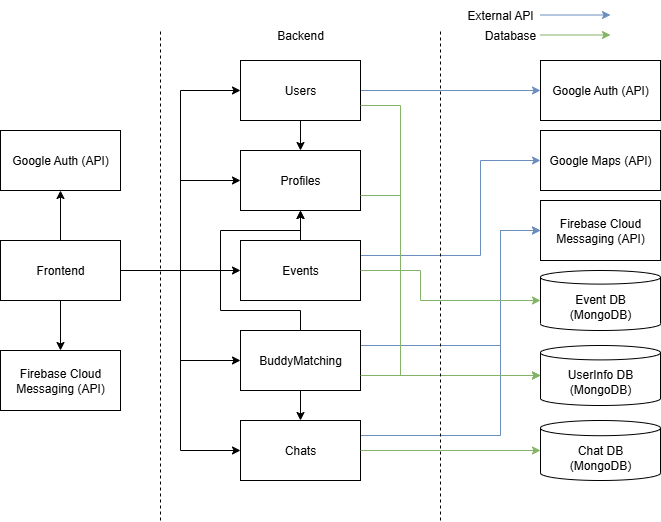

The diagram above was exported from draw.io. Its source (the exported page's mxGraphModel, read from the mxfile embedded in the PNG):
<mxGraphModel dx="1042" dy="527" grid="1" gridSize="10" guides="1" tooltips="1" connect="1" arrows="1" fold="1" page="1" pageScale="1" pageWidth="850" pageHeight="1100" math="0" shadow="0">
  <root>
    <mxCell id="0" />
    <mxCell id="1" parent="0" />
    <mxCell id="LkdwjmIpRQjyQxA4Lzzt-29" style="edgeStyle=orthogonalEdgeStyle;rounded=0;orthogonalLoop=1;jettySize=auto;html=1;exitX=1;exitY=0.5;exitDx=0;exitDy=0;entryX=0;entryY=0.5;entryDx=0;entryDy=0;fillColor=#dae8fc;strokeColor=#6c8ebf;" parent="1" source="LkdwjmIpRQjyQxA4Lzzt-1" target="LkdwjmIpRQjyQxA4Lzzt-19" edge="1">
      <mxGeometry relative="1" as="geometry" />
    </mxCell>
    <mxCell id="LkdwjmIpRQjyQxA4Lzzt-40" style="edgeStyle=orthogonalEdgeStyle;rounded=0;orthogonalLoop=1;jettySize=auto;html=1;exitX=0.5;exitY=1;exitDx=0;exitDy=0;entryX=0.5;entryY=0;entryDx=0;entryDy=0;" parent="1" source="LkdwjmIpRQjyQxA4Lzzt-1" target="LkdwjmIpRQjyQxA4Lzzt-3" edge="1">
      <mxGeometry relative="1" as="geometry" />
    </mxCell>
    <mxCell id="LkdwjmIpRQjyQxA4Lzzt-1" value="Users" style="rounded=0;whiteSpace=wrap;html=1;" parent="1" vertex="1">
      <mxGeometry x="280" y="110" width="120" height="60" as="geometry" />
    </mxCell>
    <mxCell id="LkdwjmIpRQjyQxA4Lzzt-10" style="edgeStyle=orthogonalEdgeStyle;rounded=0;orthogonalLoop=1;jettySize=auto;html=1;exitX=1;exitY=0.5;exitDx=0;exitDy=0;entryX=0;entryY=0.5;entryDx=0;entryDy=0;" parent="1" source="LkdwjmIpRQjyQxA4Lzzt-2" target="LkdwjmIpRQjyQxA4Lzzt-1" edge="1">
      <mxGeometry relative="1" as="geometry" />
    </mxCell>
    <mxCell id="LkdwjmIpRQjyQxA4Lzzt-11" style="edgeStyle=orthogonalEdgeStyle;rounded=0;orthogonalLoop=1;jettySize=auto;html=1;exitX=1;exitY=0.5;exitDx=0;exitDy=0;entryX=0;entryY=0.5;entryDx=0;entryDy=0;" parent="1" source="LkdwjmIpRQjyQxA4Lzzt-2" target="LkdwjmIpRQjyQxA4Lzzt-3" edge="1">
      <mxGeometry relative="1" as="geometry" />
    </mxCell>
    <mxCell id="LkdwjmIpRQjyQxA4Lzzt-12" style="edgeStyle=orthogonalEdgeStyle;rounded=0;orthogonalLoop=1;jettySize=auto;html=1;exitX=1;exitY=0.5;exitDx=0;exitDy=0;" parent="1" source="LkdwjmIpRQjyQxA4Lzzt-2" target="LkdwjmIpRQjyQxA4Lzzt-4" edge="1">
      <mxGeometry relative="1" as="geometry" />
    </mxCell>
    <mxCell id="LkdwjmIpRQjyQxA4Lzzt-13" style="edgeStyle=orthogonalEdgeStyle;rounded=0;orthogonalLoop=1;jettySize=auto;html=1;exitX=1;exitY=0.5;exitDx=0;exitDy=0;entryX=0;entryY=0.5;entryDx=0;entryDy=0;" parent="1" source="LkdwjmIpRQjyQxA4Lzzt-2" target="LkdwjmIpRQjyQxA4Lzzt-5" edge="1">
      <mxGeometry relative="1" as="geometry" />
    </mxCell>
    <mxCell id="LkdwjmIpRQjyQxA4Lzzt-14" style="edgeStyle=orthogonalEdgeStyle;rounded=0;orthogonalLoop=1;jettySize=auto;html=1;exitX=1;exitY=0.5;exitDx=0;exitDy=0;entryX=0;entryY=0.5;entryDx=0;entryDy=0;" parent="1" source="LkdwjmIpRQjyQxA4Lzzt-2" target="LkdwjmIpRQjyQxA4Lzzt-6" edge="1">
      <mxGeometry relative="1" as="geometry" />
    </mxCell>
    <mxCell id="LkdwjmIpRQjyQxA4Lzzt-26" style="edgeStyle=orthogonalEdgeStyle;rounded=0;orthogonalLoop=1;jettySize=auto;html=1;exitX=0.5;exitY=1;exitDx=0;exitDy=0;entryX=0.5;entryY=0;entryDx=0;entryDy=0;" parent="1" source="LkdwjmIpRQjyQxA4Lzzt-2" target="LkdwjmIpRQjyQxA4Lzzt-25" edge="1">
      <mxGeometry relative="1" as="geometry" />
    </mxCell>
    <mxCell id="LkdwjmIpRQjyQxA4Lzzt-31" style="edgeStyle=orthogonalEdgeStyle;rounded=0;orthogonalLoop=1;jettySize=auto;html=1;exitX=0.5;exitY=0;exitDx=0;exitDy=0;entryX=0.5;entryY=1;entryDx=0;entryDy=0;" parent="1" source="LkdwjmIpRQjyQxA4Lzzt-2" target="LkdwjmIpRQjyQxA4Lzzt-27" edge="1">
      <mxGeometry relative="1" as="geometry" />
    </mxCell>
    <mxCell id="LkdwjmIpRQjyQxA4Lzzt-2" value="Frontend" style="rounded=0;whiteSpace=wrap;html=1;" parent="1" vertex="1">
      <mxGeometry x="40" y="290" width="120" height="60" as="geometry" />
    </mxCell>
    <mxCell id="LkdwjmIpRQjyQxA4Lzzt-3" value="Profiles" style="rounded=0;whiteSpace=wrap;html=1;" parent="1" vertex="1">
      <mxGeometry x="280" y="200" width="120" height="60" as="geometry" />
    </mxCell>
    <mxCell id="LkdwjmIpRQjyQxA4Lzzt-23" style="edgeStyle=orthogonalEdgeStyle;rounded=0;orthogonalLoop=1;jettySize=auto;html=1;exitX=1;exitY=0.25;exitDx=0;exitDy=0;entryX=0;entryY=0.5;entryDx=0;entryDy=0;strokeColor=#6c8ebf;" parent="1" source="LkdwjmIpRQjyQxA4Lzzt-4" target="LkdwjmIpRQjyQxA4Lzzt-20" edge="1">
      <mxGeometry relative="1" as="geometry">
        <Array as="points">
          <mxPoint x="520" y="305" />
          <mxPoint x="520" y="210" />
        </Array>
      </mxGeometry>
    </mxCell>
    <mxCell id="LkdwjmIpRQjyQxA4Lzzt-41" style="edgeStyle=orthogonalEdgeStyle;rounded=0;orthogonalLoop=1;jettySize=auto;html=1;exitX=0.5;exitY=0;exitDx=0;exitDy=0;entryX=0.5;entryY=1;entryDx=0;entryDy=0;" parent="1" source="LkdwjmIpRQjyQxA4Lzzt-4" target="LkdwjmIpRQjyQxA4Lzzt-3" edge="1">
      <mxGeometry relative="1" as="geometry" />
    </mxCell>
    <mxCell id="LkdwjmIpRQjyQxA4Lzzt-4" value="Events" style="rounded=0;whiteSpace=wrap;html=1;" parent="1" vertex="1">
      <mxGeometry x="280" y="290" width="120" height="60" as="geometry" />
    </mxCell>
    <mxCell id="LkdwjmIpRQjyQxA4Lzzt-30" style="edgeStyle=orthogonalEdgeStyle;rounded=0;orthogonalLoop=1;jettySize=auto;html=1;exitX=1;exitY=0.25;exitDx=0;exitDy=0;entryX=0;entryY=0.5;entryDx=0;entryDy=0;fillColor=#dae8fc;strokeColor=#6c8ebf;" parent="1" source="LkdwjmIpRQjyQxA4Lzzt-5" target="LkdwjmIpRQjyQxA4Lzzt-21" edge="1">
      <mxGeometry relative="1" as="geometry">
        <Array as="points">
          <mxPoint x="540" y="395" />
          <mxPoint x="540" y="280" />
        </Array>
      </mxGeometry>
    </mxCell>
    <mxCell id="LkdwjmIpRQjyQxA4Lzzt-42" style="edgeStyle=orthogonalEdgeStyle;rounded=0;orthogonalLoop=1;jettySize=auto;html=1;exitX=0.5;exitY=0;exitDx=0;exitDy=0;entryX=0.5;entryY=1;entryDx=0;entryDy=0;" parent="1" source="LkdwjmIpRQjyQxA4Lzzt-5" target="LkdwjmIpRQjyQxA4Lzzt-3" edge="1">
      <mxGeometry relative="1" as="geometry">
        <Array as="points">
          <mxPoint x="340" y="360" />
          <mxPoint x="260" y="360" />
          <mxPoint x="260" y="280" />
          <mxPoint x="340" y="280" />
        </Array>
      </mxGeometry>
    </mxCell>
    <mxCell id="LkdwjmIpRQjyQxA4Lzzt-49" style="edgeStyle=orthogonalEdgeStyle;rounded=0;orthogonalLoop=1;jettySize=auto;html=1;exitX=0.5;exitY=1;exitDx=0;exitDy=0;entryX=0.5;entryY=0;entryDx=0;entryDy=0;" parent="1" source="LkdwjmIpRQjyQxA4Lzzt-5" target="LkdwjmIpRQjyQxA4Lzzt-6" edge="1">
      <mxGeometry relative="1" as="geometry" />
    </mxCell>
    <mxCell id="LkdwjmIpRQjyQxA4Lzzt-5" value="BuddyMatching" style="rounded=0;whiteSpace=wrap;html=1;" parent="1" vertex="1">
      <mxGeometry x="280" y="380" width="120" height="60" as="geometry" />
    </mxCell>
    <mxCell id="LkdwjmIpRQjyQxA4Lzzt-38" style="edgeStyle=orthogonalEdgeStyle;rounded=0;orthogonalLoop=1;jettySize=auto;html=1;exitX=1;exitY=0.25;exitDx=0;exitDy=0;entryX=0;entryY=0.5;entryDx=0;entryDy=0;fillColor=#dae8fc;strokeColor=#6c8ebf;" parent="1" source="LkdwjmIpRQjyQxA4Lzzt-6" target="LkdwjmIpRQjyQxA4Lzzt-21" edge="1">
      <mxGeometry relative="1" as="geometry">
        <Array as="points">
          <mxPoint x="540" y="485" />
          <mxPoint x="540" y="280" />
        </Array>
      </mxGeometry>
    </mxCell>
    <mxCell id="LkdwjmIpRQjyQxA4Lzzt-6" value="Chats" style="rounded=0;whiteSpace=wrap;html=1;" parent="1" vertex="1">
      <mxGeometry x="280" y="470" width="120" height="60" as="geometry" />
    </mxCell>
    <mxCell id="LkdwjmIpRQjyQxA4Lzzt-7" value="Event DB&lt;div&gt;(MongoDB)&lt;/div&gt;" style="shape=cylinder3;whiteSpace=wrap;html=1;boundedLbl=1;backgroundOutline=1;size=6.800048828125;" parent="1" vertex="1">
      <mxGeometry x="580" y="320" width="120" height="60" as="geometry" />
    </mxCell>
    <mxCell id="LkdwjmIpRQjyQxA4Lzzt-18" style="edgeStyle=orthogonalEdgeStyle;rounded=0;orthogonalLoop=1;jettySize=auto;html=1;exitX=1;exitY=0.75;exitDx=0;exitDy=0;entryX=0;entryY=0.5;entryDx=0;entryDy=0;entryPerimeter=0;fillColor=#d5e8d4;strokeColor=#82b366;" parent="1" source="LkdwjmIpRQjyQxA4Lzzt-3" target="LkdwjmIpRQjyQxA4Lzzt-33" edge="1">
      <mxGeometry relative="1" as="geometry">
        <Array as="points">
          <mxPoint x="440" y="245" />
          <mxPoint x="440" y="425" />
        </Array>
      </mxGeometry>
    </mxCell>
    <mxCell id="LkdwjmIpRQjyQxA4Lzzt-19" value="Google Auth (API)" style="rounded=0;whiteSpace=wrap;html=1;" parent="1" vertex="1">
      <mxGeometry x="580" y="110" width="120" height="60" as="geometry" />
    </mxCell>
    <mxCell id="LkdwjmIpRQjyQxA4Lzzt-20" value="Google Maps (API)" style="rounded=0;whiteSpace=wrap;html=1;" parent="1" vertex="1">
      <mxGeometry x="580" y="180" width="120" height="60" as="geometry" />
    </mxCell>
    <mxCell id="LkdwjmIpRQjyQxA4Lzzt-21" value="Firebase Cloud Messaging (API)" style="rounded=0;whiteSpace=wrap;html=1;" parent="1" vertex="1">
      <mxGeometry x="580" y="250" width="120" height="60" as="geometry" />
    </mxCell>
    <mxCell id="LkdwjmIpRQjyQxA4Lzzt-25" value="Firebase Cloud Messaging (API)" style="rounded=0;whiteSpace=wrap;html=1;" parent="1" vertex="1">
      <mxGeometry x="40" y="400" width="120" height="60" as="geometry" />
    </mxCell>
    <mxCell id="LkdwjmIpRQjyQxA4Lzzt-27" value="Google Auth (API)" style="rounded=0;whiteSpace=wrap;html=1;" parent="1" vertex="1">
      <mxGeometry x="40" y="180" width="120" height="60" as="geometry" />
    </mxCell>
    <mxCell id="LkdwjmIpRQjyQxA4Lzzt-32" style="edgeStyle=orthogonalEdgeStyle;rounded=0;orthogonalLoop=1;jettySize=auto;html=1;exitX=1;exitY=0.5;exitDx=0;exitDy=0;entryX=0;entryY=0.5;entryDx=0;entryDy=0;entryPerimeter=0;fillColor=#d5e8d4;strokeColor=#82b366;" parent="1" source="LkdwjmIpRQjyQxA4Lzzt-4" target="LkdwjmIpRQjyQxA4Lzzt-7" edge="1">
      <mxGeometry relative="1" as="geometry">
        <Array as="points">
          <mxPoint x="460" y="320" />
          <mxPoint x="460" y="350" />
        </Array>
      </mxGeometry>
    </mxCell>
    <mxCell id="LkdwjmIpRQjyQxA4Lzzt-33" value="UserInfo DB (MongoDB)" style="shape=cylinder3;whiteSpace=wrap;html=1;boundedLbl=1;backgroundOutline=1;size=7.200042724609375;" parent="1" vertex="1">
      <mxGeometry x="580" y="395" width="120" height="60" as="geometry" />
    </mxCell>
    <mxCell id="LkdwjmIpRQjyQxA4Lzzt-34" value="Chat DB&lt;div&gt;(MongoDB)&lt;/div&gt;" style="shape=cylinder3;whiteSpace=wrap;html=1;boundedLbl=1;backgroundOutline=1;size=7.60003662109375;" parent="1" vertex="1">
      <mxGeometry x="580" y="470" width="120" height="60" as="geometry" />
    </mxCell>
    <mxCell id="LkdwjmIpRQjyQxA4Lzzt-35" style="edgeStyle=orthogonalEdgeStyle;rounded=0;orthogonalLoop=1;jettySize=auto;html=1;exitX=1;exitY=0.5;exitDx=0;exitDy=0;entryX=0;entryY=0.5;entryDx=0;entryDy=0;entryPerimeter=0;fillColor=#d5e8d4;strokeColor=#82b366;" parent="1" source="LkdwjmIpRQjyQxA4Lzzt-6" target="LkdwjmIpRQjyQxA4Lzzt-34" edge="1">
      <mxGeometry relative="1" as="geometry">
        <Array as="points">
          <mxPoint x="480" y="500" />
          <mxPoint x="480" y="500" />
        </Array>
      </mxGeometry>
    </mxCell>
    <mxCell id="LkdwjmIpRQjyQxA4Lzzt-36" style="edgeStyle=orthogonalEdgeStyle;rounded=0;orthogonalLoop=1;jettySize=auto;html=1;exitX=1;exitY=0.75;exitDx=0;exitDy=0;entryX=0;entryY=0.5;entryDx=0;entryDy=0;entryPerimeter=0;fillColor=#d5e8d4;strokeColor=#82b366;" parent="1" source="LkdwjmIpRQjyQxA4Lzzt-5" target="LkdwjmIpRQjyQxA4Lzzt-33" edge="1">
      <mxGeometry relative="1" as="geometry">
        <Array as="points">
          <mxPoint x="510" y="425" />
          <mxPoint x="510" y="425" />
        </Array>
      </mxGeometry>
    </mxCell>
    <mxCell id="LkdwjmIpRQjyQxA4Lzzt-37" style="edgeStyle=orthogonalEdgeStyle;rounded=0;orthogonalLoop=1;jettySize=auto;html=1;exitX=1;exitY=0.75;exitDx=0;exitDy=0;entryX=0;entryY=0.5;entryDx=0;entryDy=0;entryPerimeter=0;fillColor=#d5e8d4;strokeColor=#82b366;strokeWidth=1;" parent="1" source="LkdwjmIpRQjyQxA4Lzzt-1" target="LkdwjmIpRQjyQxA4Lzzt-33" edge="1">
      <mxGeometry relative="1" as="geometry">
        <Array as="points">
          <mxPoint x="440" y="155" />
          <mxPoint x="440" y="425" />
        </Array>
      </mxGeometry>
    </mxCell>
    <mxCell id="LkdwjmIpRQjyQxA4Lzzt-45" value="" style="endArrow=none;dashed=1;html=1;rounded=0;" parent="1" edge="1">
      <mxGeometry width="50" height="50" relative="1" as="geometry">
        <mxPoint x="200" y="570" as="sourcePoint" />
        <mxPoint x="200" y="80" as="targetPoint" />
      </mxGeometry>
    </mxCell>
    <mxCell id="LkdwjmIpRQjyQxA4Lzzt-46" value="" style="endArrow=none;dashed=1;html=1;rounded=0;" parent="1" edge="1">
      <mxGeometry width="50" height="50" relative="1" as="geometry">
        <mxPoint x="480" y="570" as="sourcePoint" />
        <mxPoint x="480" y="80" as="targetPoint" />
      </mxGeometry>
    </mxCell>
    <mxCell id="LkdwjmIpRQjyQxA4Lzzt-48" value="Backend" style="text;html=1;align=center;verticalAlign=middle;whiteSpace=wrap;rounded=0;" parent="1" vertex="1">
      <mxGeometry x="310" y="70" width="60" height="30" as="geometry" />
    </mxCell>
    <mxCell id="LkdwjmIpRQjyQxA4Lzzt-50" value="" style="endArrow=classic;html=1;rounded=0;fillColor=#d5e8d4;strokeColor=#82b366;" parent="1" edge="1">
      <mxGeometry width="50" height="50" relative="1" as="geometry">
        <mxPoint x="580" y="84.5" as="sourcePoint" />
        <mxPoint x="650" y="84.5" as="targetPoint" />
      </mxGeometry>
    </mxCell>
    <mxCell id="LkdwjmIpRQjyQxA4Lzzt-52" value="" style="endArrow=classic;html=1;rounded=0;fillColor=#dae8fc;strokeColor=#6c8ebf;" parent="1" edge="1">
      <mxGeometry width="50" height="50" relative="1" as="geometry">
        <mxPoint x="580" y="64.5" as="sourcePoint" />
        <mxPoint x="650" y="64.5" as="targetPoint" />
      </mxGeometry>
    </mxCell>
    <mxCell id="LkdwjmIpRQjyQxA4Lzzt-53" value="External API" style="text;html=1;align=center;verticalAlign=middle;whiteSpace=wrap;rounded=0;" parent="1" vertex="1">
      <mxGeometry x="500" y="50" width="80" height="30" as="geometry" />
    </mxCell>
    <mxCell id="LkdwjmIpRQjyQxA4Lzzt-54" value="Database" style="text;html=1;align=center;verticalAlign=middle;whiteSpace=wrap;rounded=0;" parent="1" vertex="1">
      <mxGeometry x="520" y="70" width="60" height="30" as="geometry" />
    </mxCell>
  </root>
</mxGraphModel>